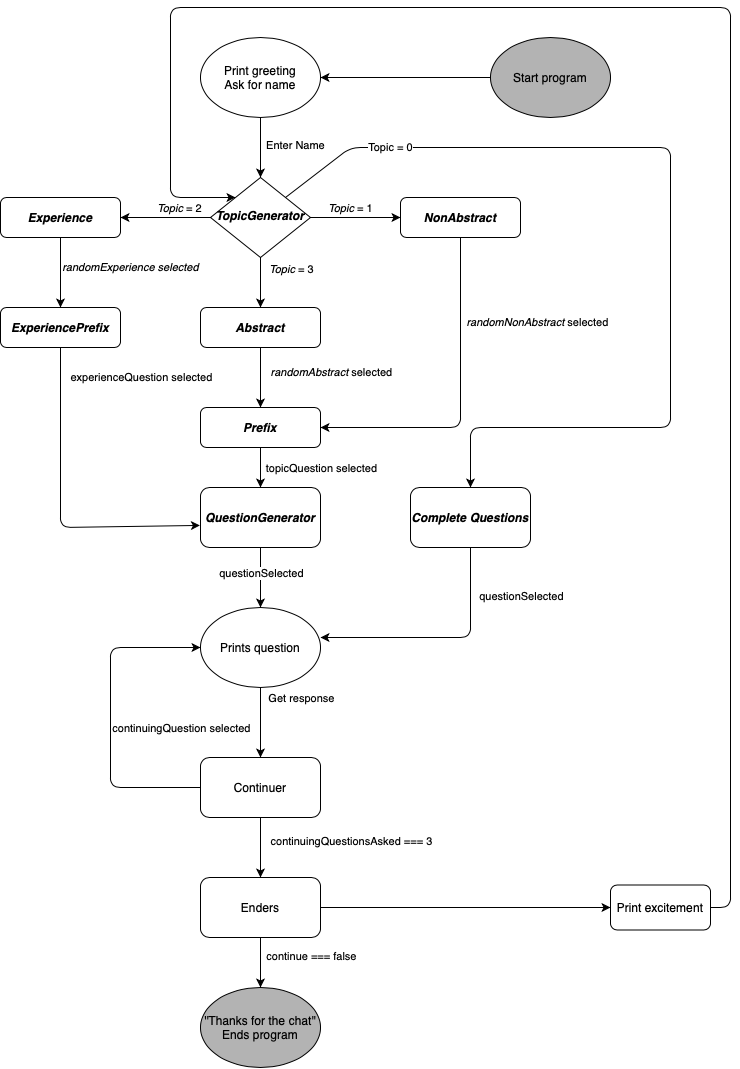

The diagram above was exported from draw.io. Its source (the exported page's mxGraphModel, read from the mxfile embedded in the PNG):
<mxGraphModel dx="2037" dy="1179" grid="1" gridSize="10" guides="1" tooltips="1" connect="1" arrows="1" fold="1" page="1" pageScale="1" pageWidth="827" pageHeight="1169" math="0" shadow="0">
  <root>
    <mxCell id="WIyWlLk6GJQsqaUBKTNV-0" />
    <mxCell id="WIyWlLk6GJQsqaUBKTNV-1" parent="WIyWlLk6GJQsqaUBKTNV-0" />
    <mxCell id="WIyWlLk6GJQsqaUBKTNV-6" value="&lt;i&gt;&lt;b&gt;TopicGenerator&lt;/b&gt;&lt;/i&gt;" style="rhombus;whiteSpace=wrap;html=1;shadow=0;fontFamily=Helvetica;fontSize=12;align=center;strokeWidth=1;spacing=6;spacingTop=-4;" parent="WIyWlLk6GJQsqaUBKTNV-1" vertex="1">
      <mxGeometry x="260" y="230" width="100" height="80" as="geometry" />
    </mxCell>
    <mxCell id="WIyWlLk6GJQsqaUBKTNV-7" value="&lt;i&gt;&lt;b&gt;NonAbstract&lt;/b&gt;&lt;/i&gt;" style="rounded=1;whiteSpace=wrap;html=1;fontSize=12;glass=0;strokeWidth=1;shadow=0;" parent="WIyWlLk6GJQsqaUBKTNV-1" vertex="1">
      <mxGeometry x="450" y="250" width="120" height="40" as="geometry" />
    </mxCell>
    <mxCell id="WIyWlLk6GJQsqaUBKTNV-11" value="&lt;b&gt;&lt;i&gt;Prefix&lt;/i&gt;&lt;/b&gt;" style="rounded=1;whiteSpace=wrap;html=1;fontSize=12;glass=0;strokeWidth=1;shadow=0;" parent="WIyWlLk6GJQsqaUBKTNV-1" vertex="1">
      <mxGeometry x="250" y="460" width="120" height="40" as="geometry" />
    </mxCell>
    <mxCell id="01IMMz1Sfgxtxz82K9mZ-0" value="" style="rounded=0;html=1;jettySize=auto;orthogonalLoop=1;fontSize=11;endArrow=block;endFill=0;endSize=8;strokeWidth=1;shadow=0;labelBackgroundColor=none;edgeStyle=orthogonalEdgeStyle;" edge="1" parent="WIyWlLk6GJQsqaUBKTNV-1" source="01IMMz1Sfgxtxz82K9mZ-32">
      <mxGeometry relative="1" as="geometry">
        <mxPoint x="309.8" y="90" as="sourcePoint" />
        <mxPoint x="309.8" y="140" as="targetPoint" />
        <Array as="points">
          <mxPoint x="309.8" y="100" />
          <mxPoint x="309.8" y="100" />
        </Array>
      </mxGeometry>
    </mxCell>
    <mxCell id="01IMMz1Sfgxtxz82K9mZ-5" value="&lt;i&gt;&lt;b&gt;Experience&lt;/b&gt;&lt;/i&gt;" style="rounded=1;whiteSpace=wrap;html=1;fontSize=12;glass=0;strokeWidth=1;shadow=0;" vertex="1" parent="WIyWlLk6GJQsqaUBKTNV-1">
      <mxGeometry x="50" y="250" width="120" height="40" as="geometry" />
    </mxCell>
    <mxCell id="01IMMz1Sfgxtxz82K9mZ-6" value="&lt;i&gt;&lt;b&gt;Abstract&lt;/b&gt;&lt;/i&gt;" style="rounded=1;whiteSpace=wrap;html=1;fontSize=12;glass=0;strokeWidth=1;shadow=0;" vertex="1" parent="WIyWlLk6GJQsqaUBKTNV-1">
      <mxGeometry x="250" y="360" width="120" height="40" as="geometry" />
    </mxCell>
    <mxCell id="01IMMz1Sfgxtxz82K9mZ-8" value="" style="endArrow=classic;html=1;exitX=0.5;exitY=1;exitDx=0;exitDy=0;entryX=0.5;entryY=0;entryDx=0;entryDy=0;" edge="1" parent="WIyWlLk6GJQsqaUBKTNV-1" source="01IMMz1Sfgxtxz82K9mZ-32" target="WIyWlLk6GJQsqaUBKTNV-6">
      <mxGeometry width="50" height="50" relative="1" as="geometry">
        <mxPoint x="310" y="180" as="sourcePoint" />
        <mxPoint x="330" y="180" as="targetPoint" />
      </mxGeometry>
    </mxCell>
    <mxCell id="01IMMz1Sfgxtxz82K9mZ-15" value="Enter Name" style="edgeLabel;html=1;align=center;verticalAlign=middle;resizable=0;points=[];" vertex="1" connectable="0" parent="01IMMz1Sfgxtxz82K9mZ-8">
      <mxGeometry x="-0.1105" y="1" relative="1" as="geometry">
        <mxPoint x="33" as="offset" />
      </mxGeometry>
    </mxCell>
    <mxCell id="01IMMz1Sfgxtxz82K9mZ-9" value="" style="endArrow=classic;html=1;exitX=0;exitY=0.5;exitDx=0;exitDy=0;entryX=1;entryY=0.5;entryDx=0;entryDy=0;" edge="1" parent="WIyWlLk6GJQsqaUBKTNV-1" source="WIyWlLk6GJQsqaUBKTNV-6" target="01IMMz1Sfgxtxz82K9mZ-5">
      <mxGeometry width="50" height="50" relative="1" as="geometry">
        <mxPoint x="190" y="290" as="sourcePoint" />
        <mxPoint x="240" y="240" as="targetPoint" />
      </mxGeometry>
    </mxCell>
    <mxCell id="01IMMz1Sfgxtxz82K9mZ-12" value="&lt;i&gt;Topic&lt;/i&gt; = 2" style="edgeLabel;html=1;align=center;verticalAlign=middle;resizable=0;points=[];" vertex="1" connectable="0" parent="01IMMz1Sfgxtxz82K9mZ-9">
      <mxGeometry x="-0.2971" y="-1" relative="1" as="geometry">
        <mxPoint y="-9" as="offset" />
      </mxGeometry>
    </mxCell>
    <mxCell id="01IMMz1Sfgxtxz82K9mZ-10" value="" style="endArrow=classic;html=1;exitX=1;exitY=0.5;exitDx=0;exitDy=0;entryX=0;entryY=0.5;entryDx=0;entryDy=0;" edge="1" parent="WIyWlLk6GJQsqaUBKTNV-1" source="WIyWlLk6GJQsqaUBKTNV-6" target="WIyWlLk6GJQsqaUBKTNV-7">
      <mxGeometry width="50" height="50" relative="1" as="geometry">
        <mxPoint x="360" y="260" as="sourcePoint" />
        <mxPoint x="410" y="210" as="targetPoint" />
      </mxGeometry>
    </mxCell>
    <mxCell id="01IMMz1Sfgxtxz82K9mZ-13" value="&lt;i&gt;Topic&lt;/i&gt; = 1" style="edgeLabel;html=1;align=center;verticalAlign=middle;resizable=0;points=[];" vertex="1" connectable="0" parent="01IMMz1Sfgxtxz82K9mZ-10">
      <mxGeometry x="-0.4169" relative="1" as="geometry">
        <mxPoint x="13.81" y="-10" as="offset" />
      </mxGeometry>
    </mxCell>
    <mxCell id="01IMMz1Sfgxtxz82K9mZ-11" value="" style="endArrow=classic;html=1;exitX=0.5;exitY=1;exitDx=0;exitDy=0;entryX=0.5;entryY=0;entryDx=0;entryDy=0;" edge="1" parent="WIyWlLk6GJQsqaUBKTNV-1" source="WIyWlLk6GJQsqaUBKTNV-6" target="01IMMz1Sfgxtxz82K9mZ-6">
      <mxGeometry width="50" height="50" relative="1" as="geometry">
        <mxPoint x="290" y="360" as="sourcePoint" />
        <mxPoint x="340" y="310" as="targetPoint" />
      </mxGeometry>
    </mxCell>
    <mxCell id="01IMMz1Sfgxtxz82K9mZ-14" value="&lt;i&gt;Topic&lt;/i&gt; = 3" style="edgeLabel;html=1;align=center;verticalAlign=middle;resizable=0;points=[];" vertex="1" connectable="0" parent="01IMMz1Sfgxtxz82K9mZ-11">
      <mxGeometry x="-0.5676" y="1" relative="1" as="geometry">
        <mxPoint x="29" as="offset" />
      </mxGeometry>
    </mxCell>
    <mxCell id="01IMMz1Sfgxtxz82K9mZ-16" value="&lt;b&gt;&lt;i&gt;ExperiencePrefix&lt;/i&gt;&lt;/b&gt;" style="rounded=1;whiteSpace=wrap;html=1;" vertex="1" parent="WIyWlLk6GJQsqaUBKTNV-1">
      <mxGeometry x="50" y="360" width="120" height="40" as="geometry" />
    </mxCell>
    <mxCell id="01IMMz1Sfgxtxz82K9mZ-17" value="&lt;i&gt;randomExperience selected&lt;br&gt;&lt;/i&gt;" style="endArrow=classic;html=1;entryX=0.5;entryY=0;entryDx=0;entryDy=0;" edge="1" parent="WIyWlLk6GJQsqaUBKTNV-1" target="01IMMz1Sfgxtxz82K9mZ-16">
      <mxGeometry x="-0.1429" y="70" width="50" height="50" relative="1" as="geometry">
        <mxPoint x="110" y="290" as="sourcePoint" />
        <mxPoint x="160" y="240" as="targetPoint" />
        <mxPoint as="offset" />
      </mxGeometry>
    </mxCell>
    <mxCell id="01IMMz1Sfgxtxz82K9mZ-18" value="" style="endArrow=classic;html=1;exitX=0.5;exitY=1;exitDx=0;exitDy=0;entryX=1;entryY=0.5;entryDx=0;entryDy=0;" edge="1" parent="WIyWlLk6GJQsqaUBKTNV-1" source="WIyWlLk6GJQsqaUBKTNV-7" target="WIyWlLk6GJQsqaUBKTNV-11">
      <mxGeometry width="50" height="50" relative="1" as="geometry">
        <mxPoint x="370" y="500" as="sourcePoint" />
        <mxPoint x="420" y="450" as="targetPoint" />
        <Array as="points">
          <mxPoint x="510" y="480" />
        </Array>
      </mxGeometry>
    </mxCell>
    <mxCell id="01IMMz1Sfgxtxz82K9mZ-19" value="" style="endArrow=classic;html=1;exitX=0.5;exitY=1;exitDx=0;exitDy=0;entryX=0.5;entryY=0;entryDx=0;entryDy=0;" edge="1" parent="WIyWlLk6GJQsqaUBKTNV-1" source="01IMMz1Sfgxtxz82K9mZ-6" target="WIyWlLk6GJQsqaUBKTNV-11">
      <mxGeometry width="50" height="50" relative="1" as="geometry">
        <mxPoint x="220" y="460" as="sourcePoint" />
        <mxPoint x="270" y="410" as="targetPoint" />
      </mxGeometry>
    </mxCell>
    <mxCell id="01IMMz1Sfgxtxz82K9mZ-20" value="&lt;i&gt;randomAbstract&lt;/i&gt; selected" style="edgeLabel;html=1;align=center;verticalAlign=middle;resizable=0;points=[];" vertex="1" connectable="0" parent="01IMMz1Sfgxtxz82K9mZ-19">
      <mxGeometry x="-0.1952" relative="1" as="geometry">
        <mxPoint x="70" as="offset" />
      </mxGeometry>
    </mxCell>
    <mxCell id="01IMMz1Sfgxtxz82K9mZ-21" value="&lt;i&gt;randomNonAbstract&lt;/i&gt; selected" style="edgeLabel;html=1;align=center;verticalAlign=middle;resizable=0;points=[];" vertex="1" connectable="0" parent="WIyWlLk6GJQsqaUBKTNV-1">
      <mxGeometry x="430" y="499.9957142857142" as="geometry">
        <mxPoint x="156" y="-126" as="offset" />
      </mxGeometry>
    </mxCell>
    <mxCell id="01IMMz1Sfgxtxz82K9mZ-22" value="&lt;b&gt;&lt;i&gt;QuestionGenerator&lt;/i&gt;&lt;/b&gt;" style="rounded=1;whiteSpace=wrap;html=1;" vertex="1" parent="WIyWlLk6GJQsqaUBKTNV-1">
      <mxGeometry x="250" y="540" width="120" height="60" as="geometry" />
    </mxCell>
    <mxCell id="01IMMz1Sfgxtxz82K9mZ-23" value="&lt;b&gt;&lt;i&gt;Complete Questions&lt;/i&gt;&lt;/b&gt;" style="rounded=1;whiteSpace=wrap;html=1;" vertex="1" parent="WIyWlLk6GJQsqaUBKTNV-1">
      <mxGeometry x="460" y="540" width="120" height="60" as="geometry" />
    </mxCell>
    <mxCell id="01IMMz1Sfgxtxz82K9mZ-24" value="" style="endArrow=classic;html=1;entryX=0.5;entryY=0;entryDx=0;entryDy=0;" edge="1" parent="WIyWlLk6GJQsqaUBKTNV-1">
      <mxGeometry width="50" height="50" relative="1" as="geometry">
        <mxPoint x="310" y="600" as="sourcePoint" />
        <mxPoint x="310" y="660" as="targetPoint" />
      </mxGeometry>
    </mxCell>
    <mxCell id="01IMMz1Sfgxtxz82K9mZ-37" value="questionSelected" style="edgeLabel;html=1;align=center;verticalAlign=middle;resizable=0;points=[];" vertex="1" connectable="0" parent="01IMMz1Sfgxtxz82K9mZ-24">
      <mxGeometry x="-0.1276" relative="1" as="geometry">
        <mxPoint as="offset" />
      </mxGeometry>
    </mxCell>
    <mxCell id="01IMMz1Sfgxtxz82K9mZ-27" value="" style="endArrow=classic;html=1;exitX=0.5;exitY=1;exitDx=0;exitDy=0;entryX=-0.005;entryY=0.632;entryDx=0;entryDy=0;entryPerimeter=0;" edge="1" parent="WIyWlLk6GJQsqaUBKTNV-1" source="01IMMz1Sfgxtxz82K9mZ-16" target="01IMMz1Sfgxtxz82K9mZ-22">
      <mxGeometry width="50" height="50" relative="1" as="geometry">
        <mxPoint x="90" y="460" as="sourcePoint" />
        <mxPoint x="140" y="410" as="targetPoint" />
        <Array as="points">
          <mxPoint x="110" y="580" />
        </Array>
      </mxGeometry>
    </mxCell>
    <mxCell id="01IMMz1Sfgxtxz82K9mZ-38" value="experienceQuestion selected" style="edgeLabel;html=1;align=center;verticalAlign=middle;resizable=0;points=[];" vertex="1" connectable="0" parent="01IMMz1Sfgxtxz82K9mZ-27">
      <mxGeometry x="-0.7541" y="-3" relative="1" as="geometry">
        <mxPoint x="83" y="-9.31" as="offset" />
      </mxGeometry>
    </mxCell>
    <mxCell id="01IMMz1Sfgxtxz82K9mZ-28" value="" style="endArrow=classic;html=1;exitX=0.5;exitY=1;exitDx=0;exitDy=0;" edge="1" parent="WIyWlLk6GJQsqaUBKTNV-1" source="WIyWlLk6GJQsqaUBKTNV-11" target="01IMMz1Sfgxtxz82K9mZ-22">
      <mxGeometry width="50" height="50" relative="1" as="geometry">
        <mxPoint x="150" y="550" as="sourcePoint" />
        <mxPoint x="200" y="500" as="targetPoint" />
      </mxGeometry>
    </mxCell>
    <mxCell id="01IMMz1Sfgxtxz82K9mZ-39" value="topicQuestion selected" style="edgeLabel;html=1;align=center;verticalAlign=middle;resizable=0;points=[];" vertex="1" connectable="0" parent="01IMMz1Sfgxtxz82K9mZ-28">
      <mxGeometry x="-0.2086" y="1" relative="1" as="geometry">
        <mxPoint x="59" y="4.14" as="offset" />
      </mxGeometry>
    </mxCell>
    <mxCell id="01IMMz1Sfgxtxz82K9mZ-30" value="" style="endArrow=classic;html=1;exitX=1;exitY=0;exitDx=0;exitDy=0;entryX=0.5;entryY=0;entryDx=0;entryDy=0;" edge="1" parent="WIyWlLk6GJQsqaUBKTNV-1" source="WIyWlLk6GJQsqaUBKTNV-6" target="01IMMz1Sfgxtxz82K9mZ-23">
      <mxGeometry width="50" height="50" relative="1" as="geometry">
        <mxPoint x="430" y="220" as="sourcePoint" />
        <mxPoint x="480" y="170" as="targetPoint" />
        <Array as="points">
          <mxPoint x="400" y="200" />
          <mxPoint x="720" y="200" />
          <mxPoint x="720" y="480" />
          <mxPoint x="520" y="480" />
        </Array>
      </mxGeometry>
    </mxCell>
    <mxCell id="01IMMz1Sfgxtxz82K9mZ-31" value="Topic = 0" style="edgeLabel;html=1;align=center;verticalAlign=middle;resizable=0;points=[];" vertex="1" connectable="0" parent="01IMMz1Sfgxtxz82K9mZ-30">
      <mxGeometry x="-0.7429" y="1" relative="1" as="geometry">
        <mxPoint as="offset" />
      </mxGeometry>
    </mxCell>
    <mxCell id="01IMMz1Sfgxtxz82K9mZ-33" value="" style="endArrow=classic;html=1;exitX=0.5;exitY=1;exitDx=0;exitDy=0;entryX=1;entryY=0.5;entryDx=0;entryDy=0;" edge="1" parent="WIyWlLk6GJQsqaUBKTNV-1" source="01IMMz1Sfgxtxz82K9mZ-23">
      <mxGeometry width="50" height="50" relative="1" as="geometry">
        <mxPoint x="450" y="680" as="sourcePoint" />
        <mxPoint x="370" y="690" as="targetPoint" />
        <Array as="points">
          <mxPoint x="520" y="690" />
        </Array>
      </mxGeometry>
    </mxCell>
    <mxCell id="01IMMz1Sfgxtxz82K9mZ-36" value="questionSelected" style="edgeLabel;html=1;align=center;verticalAlign=middle;resizable=0;points=[];" vertex="1" connectable="0" parent="01IMMz1Sfgxtxz82K9mZ-33">
      <mxGeometry x="-0.598" relative="1" as="geometry">
        <mxPoint x="50" as="offset" />
      </mxGeometry>
    </mxCell>
    <mxCell id="01IMMz1Sfgxtxz82K9mZ-34" value="Prints question" style="ellipse;whiteSpace=wrap;html=1;" vertex="1" parent="WIyWlLk6GJQsqaUBKTNV-1">
      <mxGeometry x="250" y="660" width="120" height="80" as="geometry" />
    </mxCell>
    <mxCell id="01IMMz1Sfgxtxz82K9mZ-32" value="Print greeting&lt;br&gt;Ask for name" style="ellipse;whiteSpace=wrap;html=1;" vertex="1" parent="WIyWlLk6GJQsqaUBKTNV-1">
      <mxGeometry x="250" y="90" width="120" height="80" as="geometry" />
    </mxCell>
    <mxCell id="01IMMz1Sfgxtxz82K9mZ-40" value="" style="endArrow=classic;html=1;exitX=0.5;exitY=1;exitDx=0;exitDy=0;" edge="1" parent="WIyWlLk6GJQsqaUBKTNV-1" source="01IMMz1Sfgxtxz82K9mZ-34">
      <mxGeometry width="50" height="50" relative="1" as="geometry">
        <mxPoint x="290" y="820" as="sourcePoint" />
        <mxPoint x="310" y="810" as="targetPoint" />
      </mxGeometry>
    </mxCell>
    <mxCell id="01IMMz1Sfgxtxz82K9mZ-44" value="Get response" style="edgeLabel;html=1;align=center;verticalAlign=middle;resizable=0;points=[];" vertex="1" connectable="0" parent="01IMMz1Sfgxtxz82K9mZ-40">
      <mxGeometry x="-0.3113" y="4" relative="1" as="geometry">
        <mxPoint x="36" y="-14.14" as="offset" />
      </mxGeometry>
    </mxCell>
    <mxCell id="01IMMz1Sfgxtxz82K9mZ-41" value="Continuer" style="rounded=1;whiteSpace=wrap;html=1;" vertex="1" parent="WIyWlLk6GJQsqaUBKTNV-1">
      <mxGeometry x="250" y="810" width="120" height="60" as="geometry" />
    </mxCell>
    <mxCell id="01IMMz1Sfgxtxz82K9mZ-42" value="" style="endArrow=classic;html=1;exitX=0;exitY=0.5;exitDx=0;exitDy=0;entryX=0;entryY=0.5;entryDx=0;entryDy=0;" edge="1" parent="WIyWlLk6GJQsqaUBKTNV-1" source="01IMMz1Sfgxtxz82K9mZ-41" target="01IMMz1Sfgxtxz82K9mZ-34">
      <mxGeometry width="50" height="50" relative="1" as="geometry">
        <mxPoint x="170" y="870" as="sourcePoint" />
        <mxPoint x="160" y="840" as="targetPoint" />
        <Array as="points">
          <mxPoint x="160" y="840" />
          <mxPoint x="160" y="700" />
        </Array>
      </mxGeometry>
    </mxCell>
    <mxCell id="01IMMz1Sfgxtxz82K9mZ-43" value="continuingQuestion selected" style="edgeLabel;html=1;align=center;verticalAlign=middle;resizable=0;points=[];" vertex="1" connectable="0" parent="01IMMz1Sfgxtxz82K9mZ-42">
      <mxGeometry x="0.0972" y="1" relative="1" as="geometry">
        <mxPoint x="71" y="25.86" as="offset" />
      </mxGeometry>
    </mxCell>
    <mxCell id="01IMMz1Sfgxtxz82K9mZ-45" value="" style="endArrow=classic;html=1;exitX=0.5;exitY=1;exitDx=0;exitDy=0;" edge="1" parent="WIyWlLk6GJQsqaUBKTNV-1" source="01IMMz1Sfgxtxz82K9mZ-41">
      <mxGeometry width="50" height="50" relative="1" as="geometry">
        <mxPoint x="290" y="940" as="sourcePoint" />
        <mxPoint x="310" y="930" as="targetPoint" />
      </mxGeometry>
    </mxCell>
    <mxCell id="01IMMz1Sfgxtxz82K9mZ-47" value="continuingQuestionsAsked === 3" style="edgeLabel;html=1;align=center;verticalAlign=middle;resizable=0;points=[];" vertex="1" connectable="0" parent="01IMMz1Sfgxtxz82K9mZ-45">
      <mxGeometry x="-0.231" y="-1" relative="1" as="geometry">
        <mxPoint x="91" as="offset" />
      </mxGeometry>
    </mxCell>
    <mxCell id="01IMMz1Sfgxtxz82K9mZ-46" value="Enders" style="rounded=1;whiteSpace=wrap;html=1;" vertex="1" parent="WIyWlLk6GJQsqaUBKTNV-1">
      <mxGeometry x="250" y="930" width="120" height="60" as="geometry" />
    </mxCell>
    <mxCell id="01IMMz1Sfgxtxz82K9mZ-48" value="" style="endArrow=classic;html=1;exitX=0.5;exitY=1;exitDx=0;exitDy=0;entryX=0.5;entryY=0;entryDx=0;entryDy=0;" edge="1" parent="WIyWlLk6GJQsqaUBKTNV-1" source="01IMMz1Sfgxtxz82K9mZ-46" target="01IMMz1Sfgxtxz82K9mZ-49">
      <mxGeometry width="50" height="50" relative="1" as="geometry">
        <mxPoint x="290" y="1040" as="sourcePoint" />
        <mxPoint x="310" y="1030" as="targetPoint" />
      </mxGeometry>
    </mxCell>
    <mxCell id="01IMMz1Sfgxtxz82K9mZ-52" value="continue === false" style="edgeLabel;html=1;align=center;verticalAlign=middle;resizable=0;points=[];" vertex="1" connectable="0" parent="01IMMz1Sfgxtxz82K9mZ-48">
      <mxGeometry x="-0.2629" y="-1" relative="1" as="geometry">
        <mxPoint x="51" as="offset" />
      </mxGeometry>
    </mxCell>
    <mxCell id="01IMMz1Sfgxtxz82K9mZ-49" value="''Thanks for the chat''&lt;br&gt;Ends program" style="ellipse;whiteSpace=wrap;html=1;fillColor=#B3B3B3;" vertex="1" parent="WIyWlLk6GJQsqaUBKTNV-1">
      <mxGeometry x="250" y="1040" width="120" height="80" as="geometry" />
    </mxCell>
    <mxCell id="01IMMz1Sfgxtxz82K9mZ-55" value="Print excitement" style="rounded=1;whiteSpace=wrap;html=1;" vertex="1" parent="WIyWlLk6GJQsqaUBKTNV-1">
      <mxGeometry x="660" y="937.5" width="100" height="45" as="geometry" />
    </mxCell>
    <mxCell id="01IMMz1Sfgxtxz82K9mZ-57" value="" style="endArrow=classic;html=1;exitX=1;exitY=0.5;exitDx=0;exitDy=0;entryX=0;entryY=0.5;entryDx=0;entryDy=0;" edge="1" parent="WIyWlLk6GJQsqaUBKTNV-1" source="01IMMz1Sfgxtxz82K9mZ-46" target="01IMMz1Sfgxtxz82K9mZ-55">
      <mxGeometry width="50" height="50" relative="1" as="geometry">
        <mxPoint x="390" y="980" as="sourcePoint" />
        <mxPoint x="440" y="930" as="targetPoint" />
      </mxGeometry>
    </mxCell>
    <mxCell id="01IMMz1Sfgxtxz82K9mZ-58" value="" style="endArrow=classic;html=1;exitX=1;exitY=0.5;exitDx=0;exitDy=0;entryX=0;entryY=0;entryDx=0;entryDy=0;" edge="1" parent="WIyWlLk6GJQsqaUBKTNV-1" source="01IMMz1Sfgxtxz82K9mZ-55" target="WIyWlLk6GJQsqaUBKTNV-6">
      <mxGeometry width="50" height="50" relative="1" as="geometry">
        <mxPoint x="730" y="980" as="sourcePoint" />
        <mxPoint x="760" y="260" as="targetPoint" />
        <Array as="points">
          <mxPoint x="780" y="960" />
          <mxPoint x="780" y="60" />
          <mxPoint x="220" y="60" />
          <mxPoint x="220" y="250" />
        </Array>
      </mxGeometry>
    </mxCell>
    <mxCell id="01IMMz1Sfgxtxz82K9mZ-59" value="Start program" style="ellipse;whiteSpace=wrap;html=1;labelBackgroundColor=#B3B3B3;fillColor=#B3B3B3;" vertex="1" parent="WIyWlLk6GJQsqaUBKTNV-1">
      <mxGeometry x="540" y="90" width="120" height="80" as="geometry" />
    </mxCell>
    <mxCell id="01IMMz1Sfgxtxz82K9mZ-60" value="" style="endArrow=classic;html=1;exitX=0;exitY=0.5;exitDx=0;exitDy=0;entryX=1;entryY=0.5;entryDx=0;entryDy=0;" edge="1" parent="WIyWlLk6GJQsqaUBKTNV-1" source="01IMMz1Sfgxtxz82K9mZ-59" target="01IMMz1Sfgxtxz82K9mZ-32">
      <mxGeometry width="50" height="50" relative="1" as="geometry">
        <mxPoint x="440" y="150" as="sourcePoint" />
        <mxPoint x="490" y="100" as="targetPoint" />
      </mxGeometry>
    </mxCell>
  </root>
</mxGraphModel>